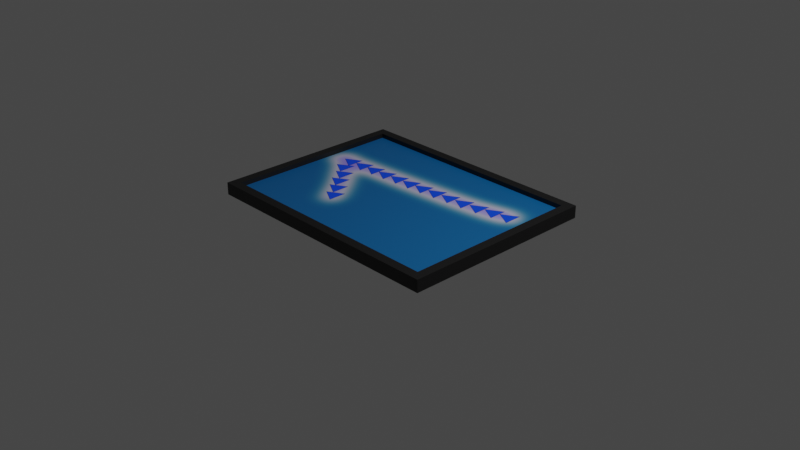 # Source: Number_one.blend  (saved by Blender 3.6.13; exported with 4.5.12 LTS)
import bpy
from mathutils import Matrix  # noqa: F401  (used for matrix-valued properties, if any)

bpy.ops.wm.read_factory_settings(use_empty=True)
scene = bpy.context.scene
scene.name = 'Scene'

# ---- collections
col_collection = bpy.data.collections.new('Collection'); scene.collection.children.link(col_collection)

# ---- images (referenced by path relative to the original .blend; pixels are not part of the script)
import os
ASSET_DIR = os.environ.get("B2B_ASSET_DIR", "")  # directory of the original .blend (textures are referenced by path, not embedded)
HERE = os.path.dirname(os.path.abspath(__file__))  # packed textures are extracted next to this script under _unpacked/

def load_image(name, relpath, width, height, colorspace="sRGB"):
    """Load a texture the original file referenced (path relative to the .blend, or extracted next to this script)."""
    p = next((c for c in (os.path.join(HERE, relpath), os.path.join(ASSET_DIR, relpath)) if relpath and os.path.exists(c)), "")
    if p:
        img = bpy.data.images.load(p, check_existing=True)
        img.name = name
    else:  # same state as the original file: an image datablock whose file is absent (Cycles renders it pink)
        img = bpy.data.images.new(name, width, height)
        img.source = "FILE"
        img.filepath = "//" + (relpath or name)
    img.colorspace_settings.name = colorspace
    return img
img_number_one_png = load_image('number_one.png', '_unpacked/number_one.84cdbc4c.png', 2160, 2732, 'sRGB')

# ---- materials (node trees are filled in below, after node groups)
mat_material = bpy.data.materials.new('Material')
mat_material.alpha_threshold = 0.0
mat_material.use_transparent_shadow = False
mat_material.roughness = 0.5
mat_material.line_color = (0.0, 0.0, 0.0, 1.0)
mat_material_001 = bpy.data.materials.new('Material.001')
mat_material_001.use_transparent_shadow = False
mat_material_002 = bpy.data.materials.new('Material.002')
mat_material_002.use_transparent_shadow = False

# ---- material node trees
mat_material.use_nodes = True; mat_material.node_tree.nodes.clear()
_N = mat_material.node_tree.nodes; _L = mat_material.node_tree.links
n0 = _N.new('ShaderNodeOutputMaterial'); n0.name = 'Material Output'; n0.location = (300, 300)
n1 = _N.new('ShaderNodeBsdfPrincipled'); n1.name = 'Principled BSDF'; n1.location = (10, 300)
n1.distribution = 'GGX'
n1.subsurface_method = 'RANDOM_WALK_SKIN'
n1.inputs[3].default_value = 1.45
n1.inputs[27].default_value = (0.0, 0.0, 0.0, 1.0)
n1.inputs[28].default_value = 1.0
_L.new(n1.outputs[0], n0.inputs[0])
n0.is_active_output = True
mat_material_001.use_nodes = True; mat_material_001.node_tree.nodes.clear()
_N = mat_material_001.node_tree.nodes; _L = mat_material_001.node_tree.links
n0 = _N.new('ShaderNodeBsdfPrincipled'); n0.name = 'Principled BSDF'; n0.location = (10, 300)
n0.distribution = 'GGX'
n0.subsurface_method = 'RANDOM_WALK_SKIN'
n0.inputs[0].default_value = (0.005196, 0.005041, 0.005159, 1.0)
n0.inputs[3].default_value = 1.45
n0.inputs[27].default_value = (0.0, 0.0, 0.0, 1.0)
n0.inputs[28].default_value = 1.0
n1 = _N.new('ShaderNodeOutputMaterial'); n1.name = 'Material Output'; n1.location = (300, 300)
_L.new(n0.outputs[0], n1.inputs[0])
n1.is_active_output = True
mat_material_002.use_nodes = True; mat_material_002.node_tree.nodes.clear()
_N = mat_material_002.node_tree.nodes; _L = mat_material_002.node_tree.links
n0 = _N.new('ShaderNodeBsdfPrincipled'); n0.name = 'Principled BSDF'; n0.location = (10, 300)
n0.distribution = 'GGX'
n0.subsurface_method = 'RANDOM_WALK_SKIN'
n0.inputs[3].default_value = 1.45
n0.inputs[27].default_value = (0.0, 0.0, 0.0, 1.0)
n0.inputs[28].default_value = 1.0
n1 = _N.new('ShaderNodeOutputMaterial'); n1.name = 'Material Output'; n1.location = (300, 300)
n2 = _N.new('ShaderNodeTexImage'); n2.name = 'Image Texture'; n2.location = (-349, 167)
n2.image = img_number_one_png
_L.new(n0.outputs[0], n1.inputs[0])
_L.new(n2.outputs[0], n0.inputs[0])
n1.is_active_output = True

# ---- world
world_world = bpy.data.worlds.new('World'); scene.world = world_world
world_world.use_nodes = True; world_world.node_tree.nodes.clear()
_N = world_world.node_tree.nodes; _L = world_world.node_tree.links
n0 = _N.new('ShaderNodeOutputWorld'); n0.name = 'World Output'; n0.location = (300, 300)
n1 = _N.new('ShaderNodeBackground'); n1.name = 'Background'; n1.location = (10, 300)
n1.inputs[0].default_value = (0.05088, 0.05088, 0.05088, 1.0)
_L.new(n1.outputs[0], n0.inputs[0])
n0.is_active_output = True
world_world.color = (0.05088, 0.05088, 0.05088)
world_world.use_sun_shadow = False
world_world.sun_shadow_jitter_overblur = 0.0

# ---- cameras
cam_camera = bpy.data.cameras.new('Camera')
cam_camera.clip_end = 100.0
cam_camera.ortho_scale = 7.314

# ---- lights
light_light = bpy.data.lights.new('Light', 'POINT')
light_light.transmission_factor = 0.0
light_light.energy = 1000.0
light_light.shadow_soft_size = 0.1
light_light.shadow_maximum_resolution = 0.006
light_light.use_absolute_resolution = True

# ---- meshes
me_cube = bpy.data.meshes.new('Cube')
me_cube.from_pydata([(-1.0, 1.0, -1.0)], [], [])
_uv = me_cube.uv_layers.new(name='UVMap')
_uv.uv.foreach_set('vector', [])
me_cube.materials.append(mat_material)
me_cube.use_mirror_vertex_groups = False
me_cube.update()
me_plane = bpy.data.meshes.new('Plane')
me_plane.from_pydata([(-1.299, -0.9821, 0.0), (1.399, -1.082, 0.0), (-1.299, 0.9821, 0.0), (1.299, 0.9821, 0.0), (-1.299, -0.9821, 0.1335), (1.399, -1.082, 0.1335), (-1.299, 0.9821, 0.1335), (1.299, 0.9821, 0.1335), (-1.399, 1.082, 0.0), (-1.399, -1.082, 0.0), (1.299, -0.9821, 0.0), (1.399, 1.082, 0.0), (-1.399, 1.082, 0.1335), (-1.399, -1.082, 0.1335), (1.299, -0.9821, 0.1335), (1.399, 1.082, 0.1335), (-1.399, -1.082, 0.0), (1.399, -1.082, 0.0), (-1.399, -1.082, 0.1335), (1.399, -1.082, 0.1335), (-1.399, 1.082, 0.0), (1.399, 1.082, 0.0), (-1.399, 1.082, 0.1335), (1.399, 1.082, 0.1335)], [], [(7, 6, 2, 3), (14, 7, 3, 10), (11, 8, 12, 15), (16, 17, 19, 18), (1, 11, 15, 5), (8, 9, 13, 12), (20, 16, 9, 8), (17, 21, 11, 1), (21, 20, 8, 11), (18, 22, 12, 13), (23, 19, 5, 15), (22, 23, 15, 12), (19, 17, 1, 5), (16, 18, 13, 9), (0, 10, 17, 16), (14, 4, 18, 19), (2, 0, 16, 20), (10, 3, 21, 17), (3, 2, 20, 21), (4, 6, 22, 18), (7, 14, 19, 23), (6, 7, 23, 22), (6, 4, 0, 2), (4, 14, 10, 0)])
_uv = me_plane.uv_layers.new(name='UVMap')
_uv.uv.foreach_set('vector', [0.9644, 0.954, 0.03558, 0.954, 0.03558, 0.954, 0.9644, 0.954, 0.9644, 0.04601, 0.9644, 0.954, 0.9644, 0.954, 0.9644, 0.04601, 1.0, 1.0, 0.0, 1.0, 0.0, 1.0, 1.0, 1.0, 0.0, 0.0, 1.0, 0.0, 1.0, 0.0, 0.0, 0.0, 1.0, 0.0, 1.0, 1.0, 1.0, 1.0, 1.0, 0.0, 0.0, 1.0, 0.0, 0.0, 0.0, 0.0, 0.0, 1.0, 0.0, 1.0, 0.0, 0.0, 0.0, 0.0, 0.0, 1.0, 1.0, 0.0, 1.0, 1.0, 1.0, 1.0, 1.0, 0.0, 1.0, 1.0, 0.0, 1.0, 0.0, 1.0, 1.0, 1.0, 0.0, 0.0, 0.0, 1.0, 0.0, 1.0, 0.0, 0.0, 1.0, 1.0, 1.0, 0.0, 1.0, 0.0, 1.0, 1.0, 0.0, 1.0, 1.0, 1.0, 1.0, 1.0, 0.0, 1.0, 0.0, 0.0, 0.0, 0.0, 0.0, 0.0, 0.0, 0.0, 0.0, 0.0, 0.0, 0.0, 0.0, 0.0, 0.0, 0.0, 0.03558, 0.04601, 0.9644, 0.04601, 1.0, 0.0, 0.0, 0.0, 0.9644, 0.04601, 0.03558, 0.04601, 0.0, 0.0, 1.0, 0.0, 0.03558, 0.954, 0.03558, 0.04601, 0.0, 0.0, 0.0, 1.0, 0.9644, 0.04601, 0.9644, 0.954, 1.0, 1.0, 1.0, 0.0, 0.9644, 0.954, 0.03558, 0.954, 0.0, 1.0, 1.0, 1.0, 0.03558, 0.04601, 0.03558, 0.954, 0.0, 1.0, 0.0, 0.0, 0.9644, 0.954, 0.9644, 0.04601, 1.0, 0.0, 1.0, 1.0, 0.03558, 0.954, 0.9644, 0.954, 1.0, 1.0, 0.0, 1.0, 0.03558, 0.954, 0.03558, 0.04601, 0.03558, 0.04601, 0.03558, 0.954, 0.03558, 0.04601, 0.9644, 0.04601, 0.9644, 0.04601, 0.03558, 0.04601])
me_plane.materials.append(mat_material_001)
me_plane.update()
me_plane_001 = bpy.data.meshes.new('Plane.001')
me_plane_001.from_pydata([(-1.299, -0.9821, 0.1335), (-1.299, 0.9821, 0.1335), (1.299, 0.9821, 0.1335), (1.299, -0.9821, 0.1335)], [], [(1, 0, 3, 2)])
_uv = me_plane_001.uv_layers.new(name='UVMap')
_uv.uv.foreach_set('vector', [0.9559, 0.9999, 9.775e-05, 0.9999, 9.77e-05, 9.783e-05, 0.9559, 9.78e-05])
me_plane_001.materials.append(mat_material_002)
me_plane_001.update()

# ---- objects
ob_cube = bpy.data.objects.new('Cube', me_cube)
ob_light = bpy.data.objects.new('Light', light_light)
ob_camera = bpy.data.objects.new('Camera', cam_camera)
ob_plane = bpy.data.objects.new('Plane', me_plane)
ob_plane_001 = bpy.data.objects.new('Plane.001', me_plane_001)

# ---- transforms, parenting, visibility, modifiers, constraints
ob_cube.location = (0.0, 0.0, 0.0)
ob_cube.lock_rotations_4d = False
ob_cube.empty_display_type = 'ARROWS'
ob_cube.lineart.crease_threshold = 0.0
ob_light.location = (4.076, 1.005, 5.904)
ob_light.rotation_euler = (0.6503, 0.05522, 1.866)
ob_light.lock_rotations_4d = False
ob_light.empty_display_type = 'ARROWS'
ob_light.color = (0.0, 0.0, 0.0, 0.0)
ob_light.lineart.crease_threshold = 0.0
ob_camera.location = (7.359, -6.926, 4.958)
ob_camera.rotation_euler = (1.109, 0.0, 0.8149)
ob_camera.lock_rotations_4d = False
ob_camera.empty_display_type = 'ARROWS'
ob_camera.color = (0.0, 0.0, 0.0, 0.0)
ob_camera.display_type = 'WIRE'
ob_camera.lineart.crease_threshold = 0.0
ob_plane.location = (-0.0138, -0.006111, 0.1416)
ob_plane_001.location = (-0.0138, -0.006111, 0.09156)

# ---- collection membership
col_collection.objects.link(ob_cube)
col_collection.objects.link(ob_light)
col_collection.objects.link(ob_camera)
col_collection.objects.link(ob_plane)
col_collection.objects.link(ob_plane_001)

# ---- scene / render settings (as saved in the file)
scene.camera = ob_camera
scene.frame_start = 1; scene.frame_end = 250; scene.frame_set(1)
scene.render.engine = 'BLENDER_EEVEE_NEXT'
scene.cycles.sampling_pattern = 'TABULATED_SOBOL'
scene.view_settings.view_transform = 'Filmic'
bpy.context.view_layer.update()
